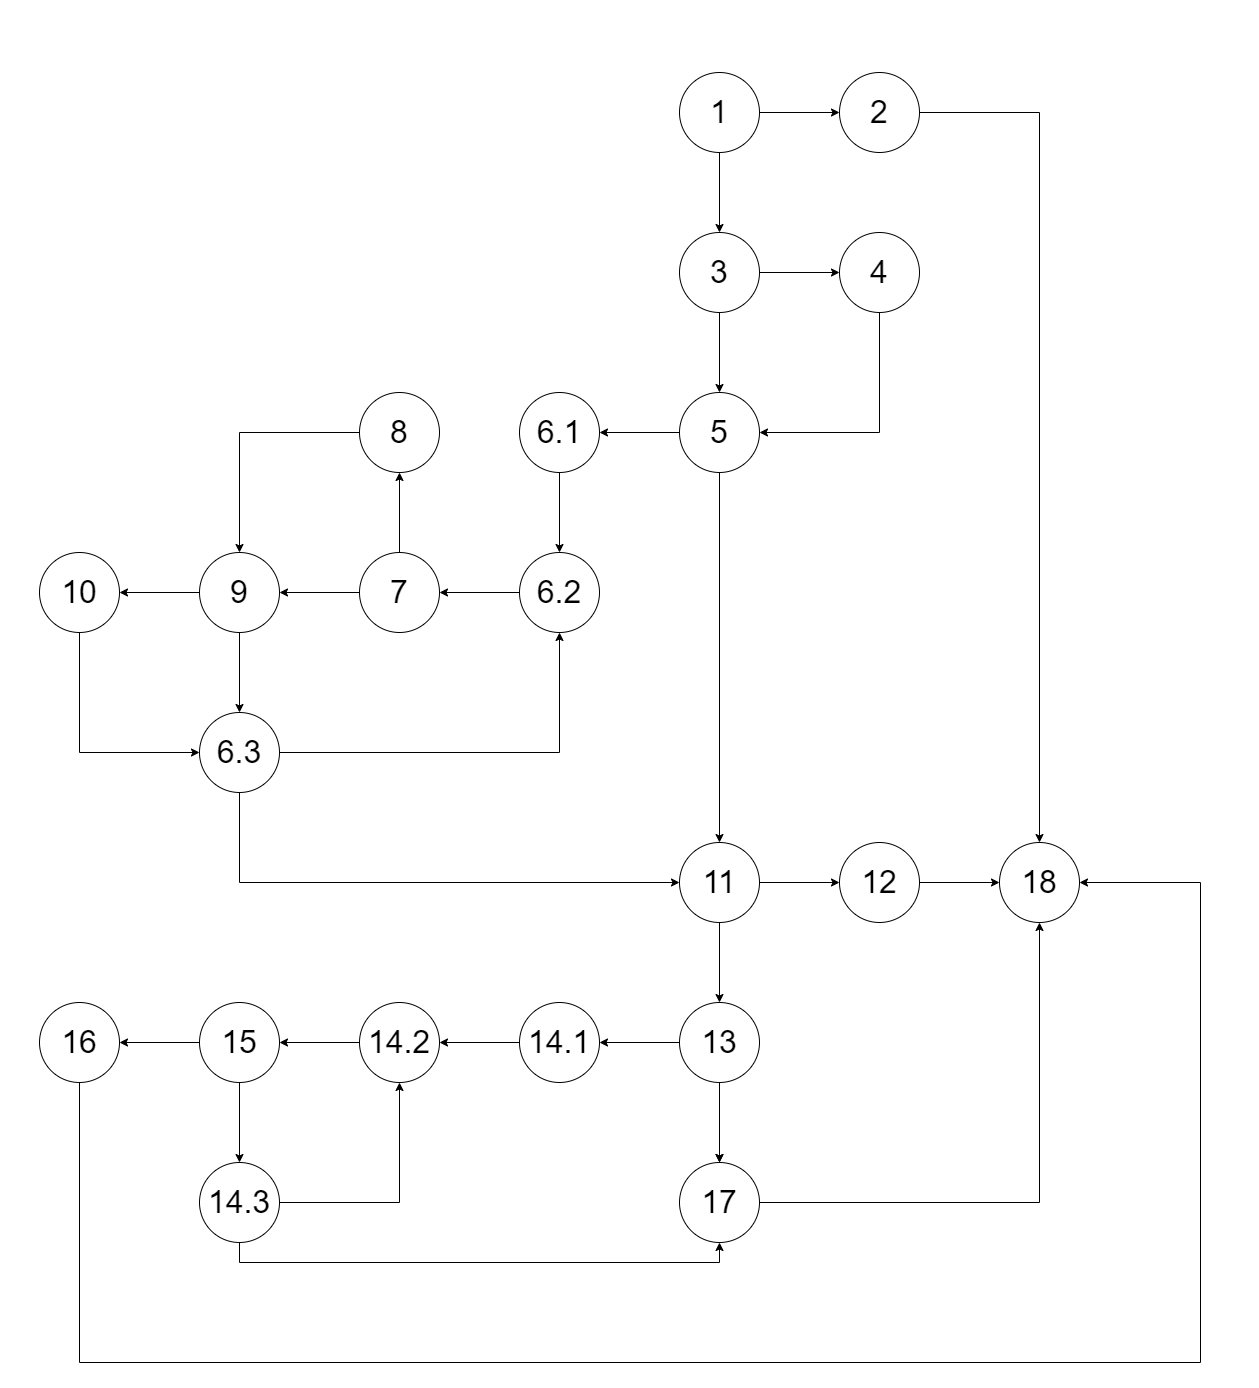

The diagram above was exported from draw.io. Its source (the exported page's mxGraphModel, read from the mxfile embedded in the PNG):
<mxGraphModel dx="2625" dy="1453" grid="1" gridSize="10" guides="1" tooltips="1" connect="1" arrows="1" fold="1" page="1" pageScale="1" pageWidth="2000" pageHeight="2000" background="#ffffff" math="0" shadow="0">
  <root>
    <mxCell id="0" />
    <mxCell id="1" parent="0" />
    <mxCell id="0p3hPItLnhnMSibFmajC-6" value="" style="edgeStyle=orthogonalEdgeStyle;rounded=0;orthogonalLoop=1;jettySize=auto;html=1;" parent="1" source="0p3hPItLnhnMSibFmajC-1" target="0p3hPItLnhnMSibFmajC-5" edge="1">
      <mxGeometry relative="1" as="geometry" />
    </mxCell>
    <mxCell id="0p3hPItLnhnMSibFmajC-9" value="" style="edgeStyle=orthogonalEdgeStyle;rounded=0;orthogonalLoop=1;jettySize=auto;html=1;" parent="1" source="0p3hPItLnhnMSibFmajC-1" target="0p3hPItLnhnMSibFmajC-8" edge="1">
      <mxGeometry relative="1" as="geometry" />
    </mxCell>
    <mxCell id="0p3hPItLnhnMSibFmajC-1" value="&lt;font style=&quot;font-size: 32px;&quot;&gt;1&lt;/font&gt;" style="ellipse;whiteSpace=wrap;html=1;aspect=fixed;" parent="1" vertex="1">
      <mxGeometry x="1100" y="130" width="80" height="80" as="geometry" />
    </mxCell>
    <mxCell id="A_UaZh8QOuUnQIDMnnAE-4" style="edgeStyle=orthogonalEdgeStyle;rounded=0;orthogonalLoop=1;jettySize=auto;html=1;entryX=0.5;entryY=0;entryDx=0;entryDy=0;" parent="1" source="0p3hPItLnhnMSibFmajC-5" target="A_UaZh8QOuUnQIDMnnAE-1" edge="1">
      <mxGeometry relative="1" as="geometry" />
    </mxCell>
    <mxCell id="0p3hPItLnhnMSibFmajC-5" value="&lt;font style=&quot;font-size: 32px;&quot;&gt;2&lt;/font&gt;" style="ellipse;whiteSpace=wrap;html=1;aspect=fixed;" parent="1" vertex="1">
      <mxGeometry x="1260" y="130" width="80" height="80" as="geometry" />
    </mxCell>
    <mxCell id="0p3hPItLnhnMSibFmajC-13" value="" style="edgeStyle=orthogonalEdgeStyle;rounded=0;orthogonalLoop=1;jettySize=auto;html=1;" parent="1" source="0p3hPItLnhnMSibFmajC-8" target="0p3hPItLnhnMSibFmajC-12" edge="1">
      <mxGeometry relative="1" as="geometry" />
    </mxCell>
    <mxCell id="0p3hPItLnhnMSibFmajC-46" style="edgeStyle=orthogonalEdgeStyle;rounded=0;orthogonalLoop=1;jettySize=auto;html=1;entryX=0;entryY=0.5;entryDx=0;entryDy=0;" parent="1" source="0p3hPItLnhnMSibFmajC-8" target="0p3hPItLnhnMSibFmajC-10" edge="1">
      <mxGeometry relative="1" as="geometry" />
    </mxCell>
    <mxCell id="0p3hPItLnhnMSibFmajC-8" value="&lt;font style=&quot;font-size: 32px;&quot;&gt;3&lt;/font&gt;" style="ellipse;whiteSpace=wrap;html=1;aspect=fixed;" parent="1" vertex="1">
      <mxGeometry x="1100" y="290" width="80" height="80" as="geometry" />
    </mxCell>
    <mxCell id="0p3hPItLnhnMSibFmajC-48" style="edgeStyle=orthogonalEdgeStyle;rounded=0;orthogonalLoop=1;jettySize=auto;html=1;entryX=1;entryY=0.5;entryDx=0;entryDy=0;" parent="1" source="0p3hPItLnhnMSibFmajC-10" target="0p3hPItLnhnMSibFmajC-12" edge="1">
      <mxGeometry relative="1" as="geometry">
        <Array as="points">
          <mxPoint x="1300" y="490" />
        </Array>
      </mxGeometry>
    </mxCell>
    <mxCell id="0p3hPItLnhnMSibFmajC-10" value="&lt;font style=&quot;font-size: 32px;&quot;&gt;4&lt;/font&gt;" style="ellipse;whiteSpace=wrap;html=1;aspect=fixed;" parent="1" vertex="1">
      <mxGeometry x="1260" y="290" width="80" height="80" as="geometry" />
    </mxCell>
    <mxCell id="0p3hPItLnhnMSibFmajC-16" value="" style="edgeStyle=orthogonalEdgeStyle;rounded=0;orthogonalLoop=1;jettySize=auto;html=1;" parent="1" source="0p3hPItLnhnMSibFmajC-12" target="0p3hPItLnhnMSibFmajC-15" edge="1">
      <mxGeometry relative="1" as="geometry" />
    </mxCell>
    <mxCell id="0p3hPItLnhnMSibFmajC-34" value="" style="edgeStyle=orthogonalEdgeStyle;rounded=0;orthogonalLoop=1;jettySize=auto;html=1;" parent="1" source="0p3hPItLnhnMSibFmajC-12" target="0p3hPItLnhnMSibFmajC-33" edge="1">
      <mxGeometry relative="1" as="geometry" />
    </mxCell>
    <mxCell id="0p3hPItLnhnMSibFmajC-12" value="&lt;font style=&quot;font-size: 32px;&quot;&gt;5&lt;/font&gt;" style="ellipse;whiteSpace=wrap;html=1;aspect=fixed;" parent="1" vertex="1">
      <mxGeometry x="1100" y="450" width="80" height="80" as="geometry" />
    </mxCell>
    <mxCell id="0p3hPItLnhnMSibFmajC-18" value="" style="edgeStyle=orthogonalEdgeStyle;rounded=0;orthogonalLoop=1;jettySize=auto;html=1;" parent="1" source="0p3hPItLnhnMSibFmajC-15" target="0p3hPItLnhnMSibFmajC-17" edge="1">
      <mxGeometry relative="1" as="geometry" />
    </mxCell>
    <mxCell id="0p3hPItLnhnMSibFmajC-15" value="&lt;font style=&quot;font-size: 32px;&quot;&gt;6.1&lt;/font&gt;" style="ellipse;whiteSpace=wrap;html=1;aspect=fixed;" parent="1" vertex="1">
      <mxGeometry x="940" y="450" width="80" height="80" as="geometry" />
    </mxCell>
    <mxCell id="0p3hPItLnhnMSibFmajC-20" value="" style="edgeStyle=orthogonalEdgeStyle;rounded=0;orthogonalLoop=1;jettySize=auto;html=1;" parent="1" source="0p3hPItLnhnMSibFmajC-17" target="0p3hPItLnhnMSibFmajC-19" edge="1">
      <mxGeometry relative="1" as="geometry" />
    </mxCell>
    <mxCell id="0p3hPItLnhnMSibFmajC-17" value="&lt;font style=&quot;font-size: 32px;&quot;&gt;6.2&lt;/font&gt;" style="ellipse;whiteSpace=wrap;html=1;aspect=fixed;" parent="1" vertex="1">
      <mxGeometry x="940" y="610" width="80" height="80" as="geometry" />
    </mxCell>
    <mxCell id="0p3hPItLnhnMSibFmajC-22" value="" style="edgeStyle=orthogonalEdgeStyle;rounded=0;orthogonalLoop=1;jettySize=auto;html=1;" parent="1" source="0p3hPItLnhnMSibFmajC-19" target="0p3hPItLnhnMSibFmajC-21" edge="1">
      <mxGeometry relative="1" as="geometry" />
    </mxCell>
    <mxCell id="0p3hPItLnhnMSibFmajC-24" value="" style="edgeStyle=orthogonalEdgeStyle;rounded=0;orthogonalLoop=1;jettySize=auto;html=1;" parent="1" source="0p3hPItLnhnMSibFmajC-19" target="0p3hPItLnhnMSibFmajC-23" edge="1">
      <mxGeometry relative="1" as="geometry" />
    </mxCell>
    <mxCell id="0p3hPItLnhnMSibFmajC-19" value="&lt;font style=&quot;font-size: 32px;&quot;&gt;7&lt;/font&gt;" style="ellipse;whiteSpace=wrap;html=1;aspect=fixed;" parent="1" vertex="1">
      <mxGeometry x="780" y="610" width="80" height="80" as="geometry" />
    </mxCell>
    <mxCell id="0p3hPItLnhnMSibFmajC-25" style="edgeStyle=orthogonalEdgeStyle;rounded=0;orthogonalLoop=1;jettySize=auto;html=1;" parent="1" source="0p3hPItLnhnMSibFmajC-21" target="0p3hPItLnhnMSibFmajC-23" edge="1">
      <mxGeometry relative="1" as="geometry">
        <Array as="points">
          <mxPoint x="660" y="490" />
        </Array>
      </mxGeometry>
    </mxCell>
    <mxCell id="0p3hPItLnhnMSibFmajC-21" value="&lt;span style=&quot;font-size: 32px;&quot;&gt;8&lt;/span&gt;" style="ellipse;whiteSpace=wrap;html=1;aspect=fixed;" parent="1" vertex="1">
      <mxGeometry x="780" y="450" width="80" height="80" as="geometry" />
    </mxCell>
    <mxCell id="0p3hPItLnhnMSibFmajC-27" value="" style="edgeStyle=orthogonalEdgeStyle;rounded=0;orthogonalLoop=1;jettySize=auto;html=1;" parent="1" source="0p3hPItLnhnMSibFmajC-23" target="0p3hPItLnhnMSibFmajC-26" edge="1">
      <mxGeometry relative="1" as="geometry" />
    </mxCell>
    <mxCell id="0p3hPItLnhnMSibFmajC-29" value="" style="edgeStyle=orthogonalEdgeStyle;rounded=0;orthogonalLoop=1;jettySize=auto;html=1;" parent="1" source="0p3hPItLnhnMSibFmajC-23" target="0p3hPItLnhnMSibFmajC-28" edge="1">
      <mxGeometry relative="1" as="geometry" />
    </mxCell>
    <mxCell id="0p3hPItLnhnMSibFmajC-23" value="&lt;font style=&quot;font-size: 32px;&quot;&gt;9&lt;/font&gt;" style="ellipse;whiteSpace=wrap;html=1;aspect=fixed;" parent="1" vertex="1">
      <mxGeometry x="620" y="610" width="80" height="80" as="geometry" />
    </mxCell>
    <mxCell id="0p3hPItLnhnMSibFmajC-31" style="edgeStyle=orthogonalEdgeStyle;rounded=0;orthogonalLoop=1;jettySize=auto;html=1;entryX=0.5;entryY=1;entryDx=0;entryDy=0;" parent="1" source="0p3hPItLnhnMSibFmajC-26" target="0p3hPItLnhnMSibFmajC-17" edge="1">
      <mxGeometry relative="1" as="geometry" />
    </mxCell>
    <mxCell id="0p3hPItLnhnMSibFmajC-35" style="edgeStyle=orthogonalEdgeStyle;rounded=0;orthogonalLoop=1;jettySize=auto;html=1;entryX=0;entryY=0.5;entryDx=0;entryDy=0;" parent="1" source="0p3hPItLnhnMSibFmajC-26" target="0p3hPItLnhnMSibFmajC-33" edge="1">
      <mxGeometry relative="1" as="geometry">
        <Array as="points">
          <mxPoint x="660" y="940" />
        </Array>
      </mxGeometry>
    </mxCell>
    <mxCell id="0p3hPItLnhnMSibFmajC-26" value="&lt;font style=&quot;font-size: 32px;&quot;&gt;6.3&lt;/font&gt;" style="ellipse;whiteSpace=wrap;html=1;aspect=fixed;" parent="1" vertex="1">
      <mxGeometry x="620" y="770" width="80" height="80" as="geometry" />
    </mxCell>
    <mxCell id="0p3hPItLnhnMSibFmajC-30" style="edgeStyle=orthogonalEdgeStyle;rounded=0;orthogonalLoop=1;jettySize=auto;html=1;entryX=0;entryY=0.5;entryDx=0;entryDy=0;" parent="1" source="0p3hPItLnhnMSibFmajC-28" target="0p3hPItLnhnMSibFmajC-26" edge="1">
      <mxGeometry relative="1" as="geometry">
        <Array as="points">
          <mxPoint x="500" y="810" />
        </Array>
      </mxGeometry>
    </mxCell>
    <mxCell id="0p3hPItLnhnMSibFmajC-28" value="&lt;font style=&quot;font-size: 32px;&quot;&gt;10&lt;/font&gt;" style="ellipse;whiteSpace=wrap;html=1;aspect=fixed;" parent="1" vertex="1">
      <mxGeometry x="460" y="610" width="80" height="80" as="geometry" />
    </mxCell>
    <mxCell id="0p3hPItLnhnMSibFmajC-37" value="" style="edgeStyle=orthogonalEdgeStyle;rounded=0;orthogonalLoop=1;jettySize=auto;html=1;" parent="1" source="0p3hPItLnhnMSibFmajC-33" target="0p3hPItLnhnMSibFmajC-36" edge="1">
      <mxGeometry relative="1" as="geometry" />
    </mxCell>
    <mxCell id="0p3hPItLnhnMSibFmajC-39" value="" style="edgeStyle=orthogonalEdgeStyle;rounded=0;orthogonalLoop=1;jettySize=auto;html=1;" parent="1" source="0p3hPItLnhnMSibFmajC-33" target="0p3hPItLnhnMSibFmajC-38" edge="1">
      <mxGeometry relative="1" as="geometry" />
    </mxCell>
    <mxCell id="0p3hPItLnhnMSibFmajC-33" value="&lt;font style=&quot;font-size: 32px;&quot;&gt;11&lt;/font&gt;" style="ellipse;whiteSpace=wrap;html=1;aspect=fixed;" parent="1" vertex="1">
      <mxGeometry x="1100" y="900" width="80" height="80" as="geometry" />
    </mxCell>
    <mxCell id="A_UaZh8QOuUnQIDMnnAE-2" value="" style="edgeStyle=orthogonalEdgeStyle;rounded=0;orthogonalLoop=1;jettySize=auto;html=1;" parent="1" source="0p3hPItLnhnMSibFmajC-36" target="A_UaZh8QOuUnQIDMnnAE-1" edge="1">
      <mxGeometry relative="1" as="geometry" />
    </mxCell>
    <mxCell id="0p3hPItLnhnMSibFmajC-36" value="&lt;font style=&quot;font-size: 32px;&quot;&gt;12&lt;/font&gt;" style="ellipse;whiteSpace=wrap;html=1;aspect=fixed;" parent="1" vertex="1">
      <mxGeometry x="1260" y="900" width="80" height="80" as="geometry" />
    </mxCell>
    <mxCell id="0p3hPItLnhnMSibFmajC-41" value="" style="edgeStyle=orthogonalEdgeStyle;rounded=0;orthogonalLoop=1;jettySize=auto;html=1;" parent="1" source="0p3hPItLnhnMSibFmajC-38" target="0p3hPItLnhnMSibFmajC-40" edge="1">
      <mxGeometry relative="1" as="geometry" />
    </mxCell>
    <mxCell id="0p3hPItLnhnMSibFmajC-49" style="edgeStyle=orthogonalEdgeStyle;rounded=0;orthogonalLoop=1;jettySize=auto;html=1;entryX=1;entryY=0.5;entryDx=0;entryDy=0;" parent="1" source="0p3hPItLnhnMSibFmajC-38" target="0p3hPItLnhnMSibFmajC-42" edge="1">
      <mxGeometry relative="1" as="geometry" />
    </mxCell>
    <mxCell id="0p3hPItLnhnMSibFmajC-38" value="&lt;font style=&quot;font-size: 32px;&quot;&gt;13&lt;/font&gt;" style="ellipse;whiteSpace=wrap;html=1;aspect=fixed;" parent="1" vertex="1">
      <mxGeometry x="1100" y="1060" width="80" height="80" as="geometry" />
    </mxCell>
    <mxCell id="0p3hPItLnhnMSibFmajC-45" value="" style="edgeStyle=orthogonalEdgeStyle;rounded=0;orthogonalLoop=1;jettySize=auto;html=1;" parent="1" source="0p3hPItLnhnMSibFmajC-42" target="0p3hPItLnhnMSibFmajC-44" edge="1">
      <mxGeometry relative="1" as="geometry" />
    </mxCell>
    <mxCell id="0p3hPItLnhnMSibFmajC-42" value="&lt;font style=&quot;font-size: 32px;&quot;&gt;14.1&lt;/font&gt;" style="ellipse;whiteSpace=wrap;html=1;aspect=fixed;" parent="1" vertex="1">
      <mxGeometry x="940" y="1060" width="80" height="80" as="geometry" />
    </mxCell>
    <mxCell id="0p3hPItLnhnMSibFmajC-51" value="" style="edgeStyle=orthogonalEdgeStyle;rounded=0;orthogonalLoop=1;jettySize=auto;html=1;" parent="1" source="0p3hPItLnhnMSibFmajC-44" target="0p3hPItLnhnMSibFmajC-50" edge="1">
      <mxGeometry relative="1" as="geometry" />
    </mxCell>
    <mxCell id="0p3hPItLnhnMSibFmajC-44" value="&lt;font style=&quot;font-size: 32px;&quot;&gt;14.2&lt;/font&gt;" style="ellipse;whiteSpace=wrap;html=1;aspect=fixed;" parent="1" vertex="1">
      <mxGeometry x="780" y="1060" width="80" height="80" as="geometry" />
    </mxCell>
    <mxCell id="0p3hPItLnhnMSibFmajC-47" value="" style="edgeStyle=orthogonalEdgeStyle;rounded=0;orthogonalLoop=1;jettySize=auto;html=1;" parent="1" source="0p3hPItLnhnMSibFmajC-38" target="0p3hPItLnhnMSibFmajC-40" edge="1">
      <mxGeometry relative="1" as="geometry">
        <mxPoint x="1180" y="1100" as="sourcePoint" />
        <mxPoint x="1300" y="1220" as="targetPoint" />
      </mxGeometry>
    </mxCell>
    <mxCell id="A_UaZh8QOuUnQIDMnnAE-3" style="edgeStyle=orthogonalEdgeStyle;rounded=0;orthogonalLoop=1;jettySize=auto;html=1;entryX=0.5;entryY=1;entryDx=0;entryDy=0;" parent="1" source="0p3hPItLnhnMSibFmajC-40" target="A_UaZh8QOuUnQIDMnnAE-1" edge="1">
      <mxGeometry relative="1" as="geometry" />
    </mxCell>
    <mxCell id="0p3hPItLnhnMSibFmajC-40" value="&lt;font style=&quot;font-size: 32px;&quot;&gt;17&lt;/font&gt;" style="ellipse;whiteSpace=wrap;html=1;aspect=fixed;" parent="1" vertex="1">
      <mxGeometry x="1100" y="1220" width="80" height="80" as="geometry" />
    </mxCell>
    <mxCell id="0p3hPItLnhnMSibFmajC-53" value="" style="edgeStyle=orthogonalEdgeStyle;rounded=0;orthogonalLoop=1;jettySize=auto;html=1;" parent="1" source="0p3hPItLnhnMSibFmajC-50" target="0p3hPItLnhnMSibFmajC-52" edge="1">
      <mxGeometry relative="1" as="geometry" />
    </mxCell>
    <mxCell id="0p3hPItLnhnMSibFmajC-55" value="" style="edgeStyle=orthogonalEdgeStyle;rounded=0;orthogonalLoop=1;jettySize=auto;html=1;" parent="1" source="0p3hPItLnhnMSibFmajC-50" target="0p3hPItLnhnMSibFmajC-54" edge="1">
      <mxGeometry relative="1" as="geometry" />
    </mxCell>
    <mxCell id="0p3hPItLnhnMSibFmajC-50" value="&lt;font style=&quot;font-size: 32px;&quot;&gt;15&lt;/font&gt;" style="ellipse;whiteSpace=wrap;html=1;aspect=fixed;" parent="1" vertex="1">
      <mxGeometry x="620" y="1060" width="80" height="80" as="geometry" />
    </mxCell>
    <mxCell id="A_UaZh8QOuUnQIDMnnAE-5" style="edgeStyle=orthogonalEdgeStyle;rounded=0;orthogonalLoop=1;jettySize=auto;html=1;entryX=1;entryY=0.5;entryDx=0;entryDy=0;" parent="1" source="0p3hPItLnhnMSibFmajC-52" target="A_UaZh8QOuUnQIDMnnAE-1" edge="1">
      <mxGeometry relative="1" as="geometry">
        <mxPoint x="1620" y="940" as="targetPoint" />
        <Array as="points">
          <mxPoint x="500" y="1420" />
          <mxPoint x="1621" y="1420" />
          <mxPoint x="1621" y="940" />
        </Array>
      </mxGeometry>
    </mxCell>
    <mxCell id="0p3hPItLnhnMSibFmajC-52" value="&lt;font style=&quot;font-size: 32px;&quot;&gt;16&lt;/font&gt;" style="ellipse;whiteSpace=wrap;html=1;aspect=fixed;" parent="1" vertex="1">
      <mxGeometry x="460" y="1060" width="80" height="80" as="geometry" />
    </mxCell>
    <mxCell id="0p3hPItLnhnMSibFmajC-57" style="edgeStyle=orthogonalEdgeStyle;rounded=0;orthogonalLoop=1;jettySize=auto;html=1;entryX=0.5;entryY=1;entryDx=0;entryDy=0;" parent="1" source="0p3hPItLnhnMSibFmajC-54" target="0p3hPItLnhnMSibFmajC-44" edge="1">
      <mxGeometry relative="1" as="geometry" />
    </mxCell>
    <mxCell id="0p3hPItLnhnMSibFmajC-58" style="edgeStyle=orthogonalEdgeStyle;rounded=0;orthogonalLoop=1;jettySize=auto;html=1;entryX=0.5;entryY=1;entryDx=0;entryDy=0;" parent="1" source="0p3hPItLnhnMSibFmajC-54" target="0p3hPItLnhnMSibFmajC-40" edge="1">
      <mxGeometry relative="1" as="geometry">
        <Array as="points">
          <mxPoint x="660" y="1320" />
          <mxPoint x="1140" y="1320" />
        </Array>
      </mxGeometry>
    </mxCell>
    <mxCell id="0p3hPItLnhnMSibFmajC-54" value="&lt;font style=&quot;font-size: 32px;&quot;&gt;14.3&lt;br&gt;&lt;/font&gt;" style="ellipse;whiteSpace=wrap;html=1;aspect=fixed;" parent="1" vertex="1">
      <mxGeometry x="620" y="1220" width="80" height="80" as="geometry" />
    </mxCell>
    <mxCell id="A_UaZh8QOuUnQIDMnnAE-1" value="&lt;font style=&quot;font-size: 32px;&quot;&gt;18&lt;/font&gt;" style="ellipse;whiteSpace=wrap;html=1;aspect=fixed;" parent="1" vertex="1">
      <mxGeometry x="1420" y="900" width="80" height="80" as="geometry" />
    </mxCell>
  </root>
</mxGraphModel>